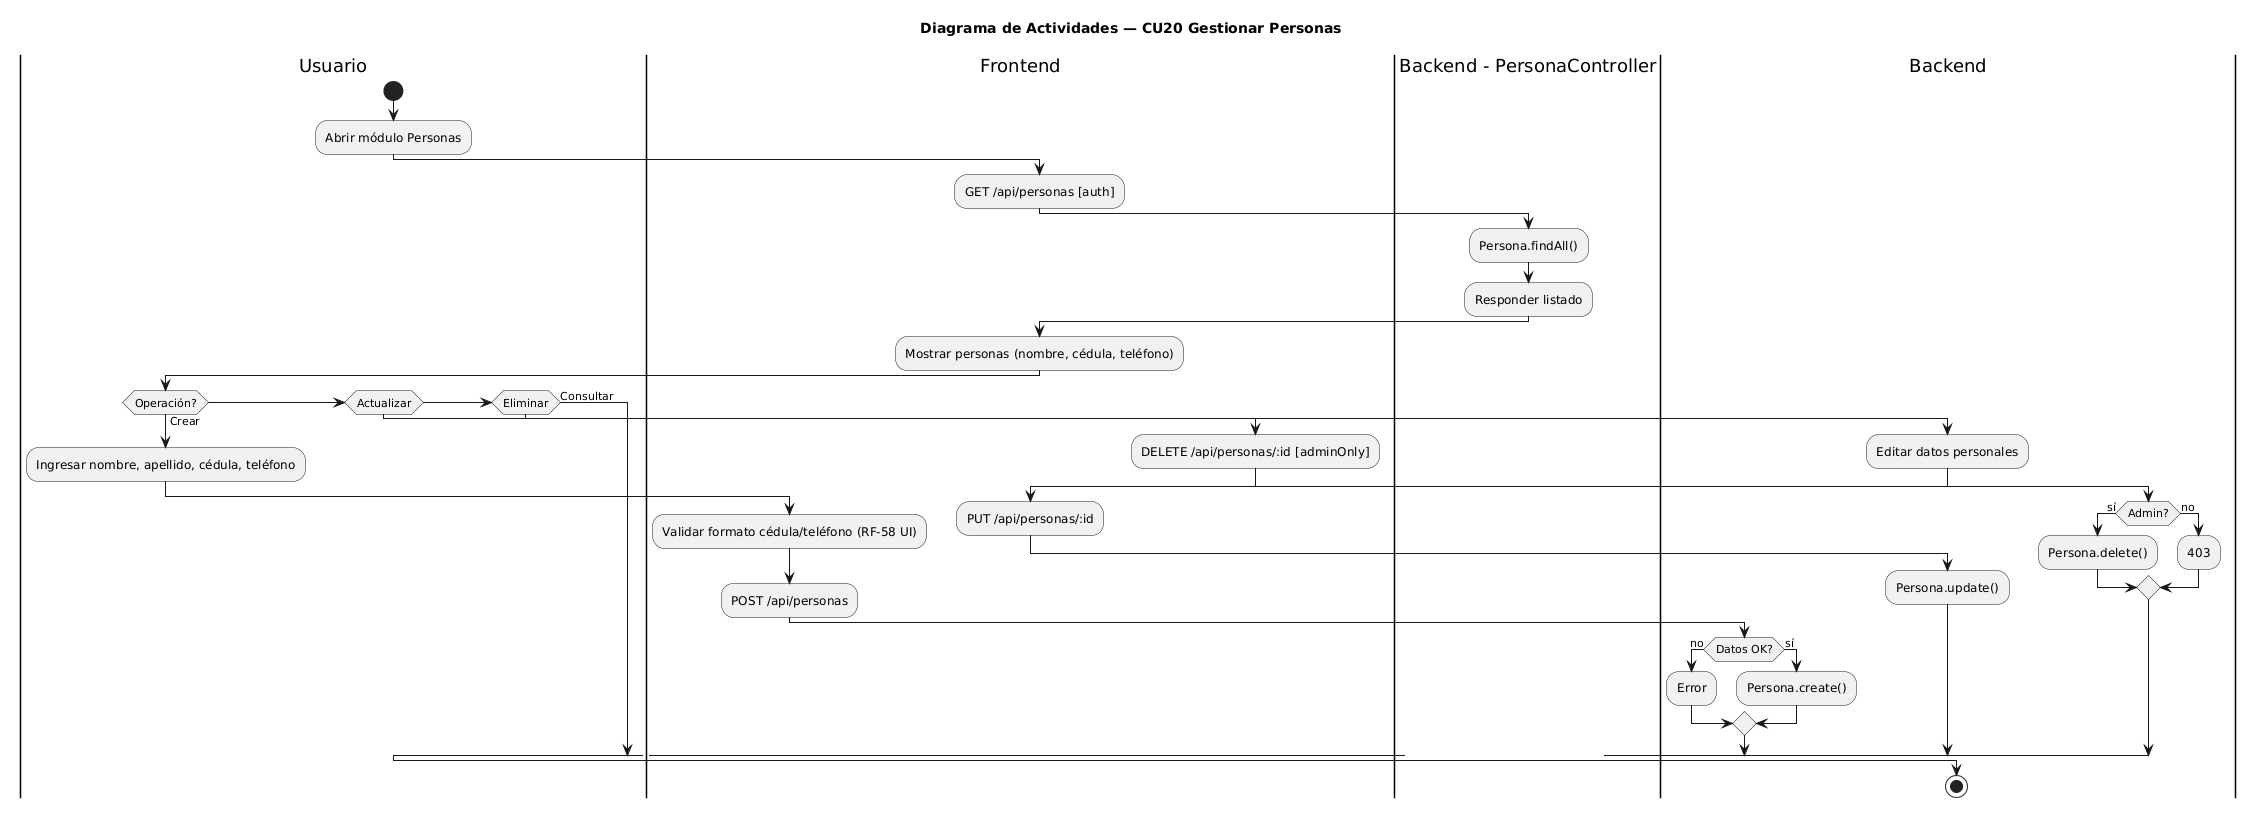

The diagram above was rendered by PlantUML. Its source (embedded in the PNG):
@startuml
title Diagrama de Actividades — CU20 Gestionar Personas
|Usuario|
start
:Abrir módulo Personas;

|Frontend|
:GET /api/personas [auth];

|Backend - PersonaController|
:Persona.findAll();
:Responder listado;

|Frontend|
:Mostrar personas (nombre, cédula, teléfono);

|Usuario|
if (Operación?) then (Crear)
  :Ingresar nombre, apellido, cédula, teléfono;
  |Frontend|
  :Validar formato cédula/teléfono (RF-58 UI);
  :POST /api/personas;
  |Backend|
  if (Datos OK?) then (no)
    :Error;
  else (sí)
    :Persona.create();
  endif
elseif (Actualizar) then
  :Editar datos personales;
  |Frontend|
  :PUT /api/personas/:id;
  |Backend|
  :Persona.update();
elseif (Eliminar) then
  |Frontend|
  :DELETE /api/personas/:id [adminOnly];
  |Backend|
  if (Admin?) then (sí)
    :Persona.delete();
  else (no)
    :403;
  endif
else (Consultar)
endif
stop
@enduml